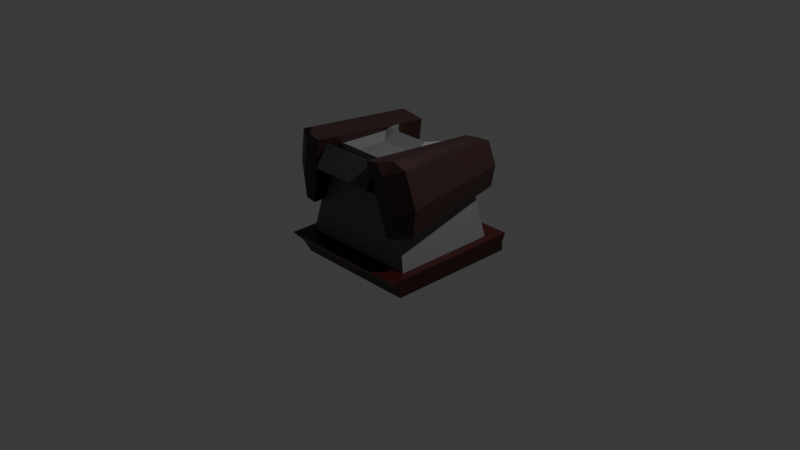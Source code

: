 # Source: BossMech.blend  (saved by Blender 4.4.30; exported with 4.5.12 LTS)
import bpy
from mathutils import Matrix  # noqa: F401  (used for matrix-valued properties, if any)

bpy.ops.wm.read_factory_settings(use_empty=True)
scene = bpy.context.scene
scene.name = 'Scene'

# ---- collections
col_collection = bpy.data.collections.new('Collection'); scene.collection.children.link(col_collection)

# ---- materials (node trees are filled in below, after node groups)
mat_material = bpy.data.materials.new('Material')
mat_material.alpha_threshold = 0.0
mat_material.roughness = 0.5
mat_material.line_color = (0.0, 0.0, 0.0, 1.0)
mat_x = bpy.data.materials.new('マテリアル')
mat_002 = bpy.data.materials.new('マテリアル.002')
mat_004 = bpy.data.materials.new('マテリアル.004')
mat_003 = bpy.data.materials.new('マテリアル.003')
mat_006 = bpy.data.materials.new('マテリアル.006')
mat_007 = bpy.data.materials.new('マテリアル.007')

# ---- material node trees
mat_material.use_nodes = True; mat_material.node_tree.nodes.clear()
_N = mat_material.node_tree.nodes; _L = mat_material.node_tree.links
n0 = _N.new('ShaderNodeOutputMaterial'); n0.name = 'Material Output'; n0.location = (300, 300)
n1 = _N.new('ShaderNodeBsdfPrincipled'); n1.name = 'Principled BSDF'; n1.location = (10, 300)
n1.inputs[0].default_value = (0.03929, 0.004029, 0.003267, 1.0)
n1.inputs[3].default_value = 1.45
_L.new(n1.outputs[0], n0.inputs[0])
n0.is_active_output = True
mat_x.use_nodes = True; mat_x.node_tree.nodes.clear()
_N = mat_x.node_tree.nodes; _L = mat_x.node_tree.links
n0 = _N.new('ShaderNodeBsdfPrincipled'); n0.name = 'プリンシプルBSDF'; n0.location = (10, 300)
n0.inputs[0].default_value = (0.1444, 0.1444, 0.1444, 1.0)
n1 = _N.new('ShaderNodeOutputMaterial'); n1.name = 'マテリアル出力'; n1.location = (300, 300)
_L.new(n0.outputs[0], n1.inputs[0])
n1.is_active_output = True
mat_002.use_nodes = True; mat_002.node_tree.nodes.clear()
_N = mat_002.node_tree.nodes; _L = mat_002.node_tree.links
n0 = _N.new('ShaderNodeBsdfPrincipled'); n0.name = 'プリンシプルBSDF'; n0.location = (10, 300)
n0.inputs[0].default_value = (0.2501, 0.1885, 0.0, 1.0)
n1 = _N.new('ShaderNodeOutputMaterial'); n1.name = 'マテリアル出力'; n1.location = (300, 300)
_L.new(n0.outputs[0], n1.inputs[0])
n1.is_active_output = True
mat_004.use_nodes = True; mat_004.node_tree.nodes.clear()
_N = mat_004.node_tree.nodes; _L = mat_004.node_tree.links
n0 = _N.new('ShaderNodeBsdfPrincipled'); n0.name = 'プリンシプルBSDF'; n0.location = (10, 300)
n0.inputs[0].default_value = (0.06111, 0.06111, 0.06111, 1.0)
n1 = _N.new('ShaderNodeOutputMaterial'); n1.name = 'マテリアル出力'; n1.location = (300, 300)
_L.new(n0.outputs[0], n1.inputs[0])
n1.is_active_output = True
mat_003.use_nodes = True; mat_003.node_tree.nodes.clear()
_N = mat_003.node_tree.nodes; _L = mat_003.node_tree.links
n0 = _N.new('ShaderNodeBsdfPrincipled'); n0.name = 'プリンシプルBSDF'; n0.location = (10, 300)
n0.inputs[0].default_value = (0.2501, 0.1885, 0.0, 1.0)
n1 = _N.new('ShaderNodeOutputMaterial'); n1.name = 'マテリアル出力'; n1.location = (300, 300)
_L.new(n0.outputs[0], n1.inputs[0])
n1.is_active_output = True
mat_006.use_nodes = True; mat_006.node_tree.nodes.clear()
_N = mat_006.node_tree.nodes; _L = mat_006.node_tree.links
n0 = _N.new('ShaderNodeBsdfPrincipled'); n0.name = 'プリンシプルBSDF'; n0.location = (10, 300)
n0.inputs[0].default_value = (0.0295, 0.01112, 0.01008, 1.0)
n1 = _N.new('ShaderNodeOutputMaterial'); n1.name = 'マテリアル出力'; n1.location = (300, 300)
_L.new(n0.outputs[0], n1.inputs[0])
n1.is_active_output = True
mat_007.use_nodes = True; mat_007.node_tree.nodes.clear()
_N = mat_007.node_tree.nodes; _L = mat_007.node_tree.links
n0 = _N.new('ShaderNodeBsdfPrincipled'); n0.name = 'プリンシプルBSDF'; n0.location = (10, 300)
n0.inputs[0].default_value = (0.0295, 0.01112, 0.01008, 1.0)
n1 = _N.new('ShaderNodeOutputMaterial'); n1.name = 'マテリアル出力'; n1.location = (300, 300)
_L.new(n0.outputs[0], n1.inputs[0])
n1.is_active_output = True

# ---- world
world_world = bpy.data.worlds.new('World'); scene.world = world_world
world_world.use_nodes = True; world_world.node_tree.nodes.clear()
_N = world_world.node_tree.nodes; _L = world_world.node_tree.links
n0 = _N.new('ShaderNodeOutputWorld'); n0.name = 'World Output'; n0.location = (300, 300)
n1 = _N.new('ShaderNodeBackground'); n1.name = 'Background'; n1.location = (10, 300)
n1.inputs[0].default_value = (0.05088, 0.05088, 0.05088, 1.0)
_L.new(n1.outputs[0], n0.inputs[0])
n0.is_active_output = True
world_world.color = (0.05088, 0.05088, 0.05088)
world_world.sun_shadow_jitter_overblur = 0.0

# ---- cameras
cam_camera = bpy.data.cameras.new('Camera')
cam_camera.clip_end = 100.0
cam_camera.ortho_scale = 7.314

# ---- lights
light_light = bpy.data.lights.new('Light', 'POINT')
light_light.energy = 1000.0
light_light.shadow_soft_size = 0.1

# ---- meshes
me_cube = bpy.data.meshes.new('Cube')
me_cube.from_pydata([(0.7467, 0.7794, -0.1549), (0.6715, 0.8356, -0.3997), (0.7467, -0.7794, -0.1549), (0.6715, -0.6177, -0.3997), (-0.7467, 0.7794, -0.1549), (-0.6715, 0.8356, -0.3997), (-0.7467, -0.7794, -0.1549), (-0.6715, -0.6177, -0.3997), (0.7091, 0.7794, -0.2773), (-0.7091, -0.6738, -0.2773), (0.7091, -0.6738, -0.2773), (-0.7091, 0.7794, -0.2773)], [], [(0, 4, 6, 2), (10, 2, 6, 9), (9, 6, 4, 11), (5, 1, 3, 7), (8, 0, 2, 10), (11, 4, 0, 8), (5, 11, 8, 1), (1, 8, 10, 3), (7, 9, 11, 5), (3, 10, 9, 7)])
_uv = me_cube.uv_layers.new(name='UVMap')
_uv.uv.foreach_set('vector', [0.625, 0.5, 0.875, 0.5, 0.875, 0.75, 0.625, 0.75, 0.5, 0.75, 0.625, 0.75, 0.625, 1.0, 0.5, 1.0, 0.5, 0.0, 0.625, 0.0, 0.625, 0.25, 0.5, 0.25, 0.125, 0.5, 0.375, 0.5, 0.375, 0.75, 0.125, 0.75, 0.5, 0.5, 0.625, 0.5, 0.625, 0.75, 0.5, 0.75, 0.5, 0.25, 0.625, 0.25, 0.625, 0.5, 0.5, 0.5, 0.375, 0.25, 0.5, 0.25, 0.5, 0.5, 0.375, 0.5, 0.375, 0.5, 0.5, 0.5, 0.5, 0.75, 0.375, 0.75, 0.375, 0.0, 0.5, 0.0, 0.5, 0.25, 0.375, 0.25, 0.375, 0.75, 0.5, 0.75, 0.5, 1.0, 0.375, 1.0])
me_cube.materials.append(mat_material)
me_cube.use_mirror_vertex_groups = False
me_cube.update()
me_x = bpy.data.meshes.new('立方体')
me_x.from_pydata([(-0.689, -0.5861, -0.2991), (-0.4253, -0.4511, 0.8588), (-0.689, 0.5861, -0.2991), (-0.4253, 0.4511, 0.8588), (0.689, -0.5861, -0.2991), (0.4253, -0.4511, 0.8588), (0.689, 0.5861, -0.2991), (0.4253, 0.4511, 0.8588), (0.0, 0.769, -0.2991), (0.0, 0.1482, 0.8588), (0.0, -0.5861, -0.2991), (0.0, -0.4511, 0.8588), (0.2126, 0.1482, 0.8588), (0.3445, -0.5861, -0.2991), (0.3445, 0.769, -0.2991), (0.2126, -0.4511, 0.8588), (-0.3445, 0.769, -0.2991), (-0.2126, -0.4511, 0.8588), (-0.2126, 0.1482, 0.8588), (-0.3445, -0.5861, -0.2991), (-0.5571, -0.5186, 0.2799), (-0.5571, 0.5186, 0.2799), (0.5571, 0.5186, 0.2799), (0.5571, -0.5186, 0.2799), (0.0, -0.5186, 0.2799), (0.0, 0.3874, 0.2799), (0.2786, -0.5186, 0.2799), (0.2786, 0.3874, 0.2799), (-0.2786, 0.3874, 0.2799), (-0.2786, -0.5186, 0.2799), (-0.4912, -0.4849, 0.5694), (-0.4912, 0.4849, 0.5694), (0.4912, 0.4849, 0.5694), (0.4912, -0.4849, 0.5694), (0.0, -0.4849, 0.5694), (0.0, 0.2623, 0.5694), (0.2456, -0.4849, 0.5694), (0.2456, 0.2623, 0.5694), (-0.2456, 0.2623, 0.5694), (-0.2456, -0.4849, 0.5694), (-0.4583, -0.468, 0.7141), (-0.4583, 0.468, 0.7141), (0.4583, 0.468, 0.7141), (0.4583, -0.468, 0.7141), (0.0, -0.468, 0.7141), (0.0, 0.2108, 0.7141), (0.2291, -0.468, 0.7141), (0.2291, 0.2108, 0.7141), (-0.2291, 0.2108, 0.7141), (-0.2291, -0.468, 0.7141), (-0.689, 0.0, -0.2991), (-0.4253, 0.0, 0.8588), (0.689, 0.0, -0.2991), (0.4253, 0.0, 0.8588), (0.0, -0.1515, 0.7861), (0.0, 0.09143, -0.2991), (0.2126, -0.1515, 0.7861), (0.3445, 0.09143, -0.2991), (-0.3445, 0.09143, -0.2991), (-0.2126, -0.1515, 0.7861), (0.5571, 0.0, 0.2799), (-0.5571, 0.0, 0.2799), (0.4912, 0.0, 0.5694), (-0.4912, 0.0, 0.5694), (0.4583, 0.0, 0.7141), (-0.4583, 0.0, 0.7141), (-0.4253, 0.2256, 0.8588), (0.689, 0.2931, -0.2991), (-0.5571, 0.2593, 0.2799), (-0.4912, 0.2424, 0.5694), (-0.4583, 0.234, 0.7141), (-0.689, 0.2931, -0.2991), (0.4253, 0.2256, 0.8588), (0.0, -0.001613, 0.7861), (0.0, 0.4302, -0.2991), (0.2126, -0.001613, 0.7861), (0.3445, 0.4302, -0.2991), (-0.3445, 0.4302, -0.2991), (-0.2126, -0.001613, 0.7861), (0.5571, 0.2593, 0.2799), (0.4912, 0.2424, 0.5694), (0.4583, 0.234, 0.7141), (-0.689, -0.2931, -0.2991), (0.4253, -0.2256, 0.8588), (0.0, -0.3013, 0.7861), (0.0, -0.2473, -0.2991), (0.2126, -0.3013, 0.7861), (0.3445, -0.2473, -0.2991), (-0.3445, -0.2473, -0.2991), (-0.2126, -0.3013, 0.7861), (0.5571, -0.2593, 0.2799), (0.4912, -0.2424, 0.5694), (0.4583, -0.234, 0.7141), (-0.4253, -0.2256, 0.8588), (0.689, -0.2931, -0.2991), (-0.5571, -0.2593, 0.2799), (-0.4912, -0.2424, 0.5694), (-0.4583, -0.234, 0.7141)], [], [(70, 66, 3, 41), (47, 12, 7, 42), (92, 83, 5, 43), (49, 17, 1, 40), (87, 94, 4, 13), (89, 93, 1, 17), (86, 84, 11, 15), (88, 85, 10, 19), (46, 15, 11, 44), (48, 18, 9, 45), (43, 5, 15, 46), (83, 86, 15, 5), (85, 87, 13, 10), (45, 9, 12, 47), (41, 3, 18, 48), (82, 88, 19, 0), (84, 89, 17, 11), (44, 11, 17, 49), (10, 24, 29, 19), (2, 21, 28, 16), (8, 25, 27, 14), (4, 23, 26, 13), (16, 28, 25, 8), (13, 26, 24, 10), (19, 29, 20, 0), (94, 90, 23, 4), (14, 27, 22, 6), (71, 68, 21, 2), (24, 34, 39, 29), (21, 31, 38, 28), (25, 35, 37, 27), (23, 33, 36, 26), (28, 38, 35, 25), (26, 36, 34, 24), (29, 39, 30, 20), (90, 91, 33, 23), (27, 37, 32, 22), (68, 69, 31, 21), (34, 44, 49, 39), (31, 41, 48, 38), (35, 45, 47, 37), (33, 43, 46, 36), (38, 48, 45, 35), (36, 46, 44, 34), (39, 49, 40, 30), (91, 92, 43, 33), (37, 47, 42, 32), (69, 70, 41, 31), (96, 97, 65, 63), (80, 81, 64, 62), (95, 96, 63, 61), (79, 80, 62, 60), (82, 95, 61, 50), (67, 79, 60, 52), (73, 78, 59, 54), (71, 77, 58, 50), (74, 76, 57, 55), (72, 75, 56, 53), (77, 74, 55, 58), (75, 73, 54, 56), (78, 66, 51, 59), (76, 67, 52, 57), (81, 72, 53, 64), (97, 93, 51, 65), (42, 7, 72, 81), (14, 6, 67, 76), (18, 3, 66, 78), (12, 9, 73, 75), (16, 8, 74, 77), (7, 12, 75, 72), (8, 14, 76, 74), (2, 16, 77, 71), (9, 18, 78, 73), (6, 22, 79, 67), (22, 32, 80, 79), (32, 42, 81, 80), (63, 65, 70, 69), (61, 63, 69, 68), (50, 61, 68, 71), (65, 51, 66, 70), (40, 1, 93, 97), (0, 20, 95, 82), (20, 30, 96, 95), (30, 40, 97, 96), (62, 64, 92, 91), (60, 62, 91, 90), (52, 60, 90, 94), (54, 59, 89, 84), (50, 58, 88, 82), (55, 57, 87, 85), (53, 56, 86, 83), (58, 55, 85, 88), (56, 54, 84, 86), (59, 51, 93, 89), (57, 52, 94, 87), (64, 53, 83, 92)])
_uv = me_x.uv_layers.new(name='UVマップ')
_uv.uv.foreach_set('vector', [0.5937, 0.1875, 0.625, 0.1875, 0.625, 0.25, 0.5938, 0.25, 0.5938, 0.4375, 0.625, 0.4375, 0.625, 0.5, 0.5938, 0.5, 0.5937, 0.6875, 0.625, 0.6875, 0.625, 0.75, 0.5938, 0.75, 0.5938, 0.9375, 0.625, 0.9375, 0.625, 1.0, 0.5938, 1.0, 0.3125, 0.6875, 0.375, 0.6875, 0.375, 0.75, 0.3125, 0.75, 0.8125, 0.6875, 0.875, 0.6875, 0.875, 0.75, 0.8125, 0.75, 0.6875, 0.6875, 0.75, 0.6875, 0.75, 0.75, 0.6875, 0.75, 0.1875, 0.6875, 0.25, 0.6875, 0.25, 0.75, 0.1875, 0.75, 0.5938, 0.8125, 0.625, 0.8125, 0.625, 0.875, 0.5938, 0.875, 0.5938, 0.3125, 0.625, 0.3125, 0.625, 0.375, 0.5938, 0.375, 0.5938, 0.75, 0.625, 0.75, 0.625, 0.8125, 0.5938, 0.8125, 0.625, 0.6875, 0.6875, 0.6875, 0.6875, 0.75, 0.625, 0.75, 0.25, 0.6875, 0.3125, 0.6875, 0.3125, 0.75, 0.25, 0.75, 0.5938, 0.375, 0.625, 0.375, 0.625, 0.4375, 0.5938, 0.4375, 0.5938, 0.25, 0.625, 0.25, 0.625, 0.3125, 0.5938, 0.3125, 0.125, 0.6875, 0.1875, 0.6875, 0.1875, 0.75, 0.125, 0.75, 0.75, 0.6875, 0.8125, 0.6875, 0.8125, 0.75, 0.75, 0.75, 0.5938, 0.875, 0.625, 0.875, 0.625, 0.9375, 0.5938, 0.9375, 0.375, 0.875, 0.5, 0.875, 0.5, 0.9375, 0.375, 0.9375, 0.375, 0.25, 0.5, 0.25, 0.5, 0.3125, 0.375, 0.3125, 0.375, 0.375, 0.5, 0.375, 0.5, 0.4375, 0.375, 0.4375, 0.375, 0.75, 0.5, 0.75, 0.5, 0.8125, 0.375, 0.8125, 0.375, 0.3125, 0.5, 0.3125, 0.5, 0.375, 0.375, 0.375, 0.375, 0.8125, 0.5, 0.8125, 0.5, 0.875, 0.375, 0.875, 0.375, 0.9375, 0.5, 0.9375, 0.5, 1.0, 0.375, 1.0, 0.375, 0.6875, 0.5, 0.6875, 0.5, 0.75, 0.375, 0.75, 0.375, 0.4375, 0.5, 0.4375, 0.5, 0.5, 0.375, 0.5, 0.375, 0.1875, 0.5, 0.1875, 0.5, 0.25, 0.375, 0.25, 0.5, 0.875, 0.5625, 0.875, 0.5625, 0.9375, 0.5, 0.9375, 0.5, 0.25, 0.5625, 0.25, 0.5625, 0.3125, 0.5, 0.3125, 0.5, 0.375, 0.5625, 0.375, 0.5625, 0.4375, 0.5, 0.4375, 0.5, 0.75, 0.5625, 0.75, 0.5625, 0.8125, 0.5, 0.8125, 0.5, 0.3125, 0.5625, 0.3125, 0.5625, 0.375, 0.5, 0.375, 0.5, 0.8125, 0.5625, 0.8125, 0.5625, 0.875, 0.5, 0.875, 0.5, 0.9375, 0.5625, 0.9375, 0.5625, 1.0, 0.5, 1.0, 0.5, 0.6875, 0.5625, 0.6875, 0.5625, 0.75, 0.5, 0.75, 0.5, 0.4375, 0.5625, 0.4375, 0.5625, 0.5, 0.5, 0.5, 0.5, 0.1875, 0.5625, 0.1875, 0.5625, 0.25, 0.5, 0.25, 0.5625, 0.875, 0.5938, 0.875, 0.5938, 0.9375, 0.5625, 0.9375, 0.5625, 0.25, 0.5938, 0.25, 0.5938, 0.3125, 0.5625, 0.3125, 0.5625, 0.375, 0.5938, 0.375, 0.5938, 0.4375, 0.5625, 0.4375, 0.5625, 0.75, 0.5938, 0.75, 0.5938, 0.8125, 0.5625, 0.8125, 0.5625, 0.3125, 0.5938, 0.3125, 0.5938, 0.375, 0.5625, 0.375, 0.5625, 0.8125, 0.5938, 0.8125, 0.5938, 0.875, 0.5625, 0.875, 0.5625, 0.9375, 0.5938, 0.9375, 0.5938, 1.0, 0.5625, 1.0, 0.5625, 0.6875, 0.5937, 0.6875, 0.5938, 0.75, 0.5625, 0.75, 0.5625, 0.4375, 0.5938, 0.4375, 0.5938, 0.5, 0.5625, 0.5, 0.5625, 0.1875, 0.5937, 0.1875, 0.5938, 0.25, 0.5625, 0.25, 0.5625, 0.0625, 0.5938, 0.0625, 0.5938, 0.125, 0.5625, 0.125, 0.5625, 0.5625, 0.5938, 0.5625, 0.5938, 0.625, 0.5625, 0.625, 0.5, 0.0625, 0.5625, 0.0625, 0.5625, 0.125, 0.5, 0.125, 0.5, 0.5625, 0.5625, 0.5625, 0.5625, 0.625, 0.5, 0.625, 0.375, 0.0625, 0.5, 0.0625, 0.5, 0.125, 0.375, 0.125, 0.375, 0.5625, 0.5, 0.5625, 0.5, 0.625, 0.375, 0.625, 0.75, 0.5625, 0.8125, 0.5625, 0.8125, 0.625, 0.75, 0.625, 0.125, 0.5625, 0.1875, 0.5625, 0.1875, 0.625, 0.125, 0.625, 0.25, 0.5625, 0.3125, 0.5625, 0.3125, 0.625, 0.25, 0.625, 0.625, 0.5625, 0.6875, 0.5625, 0.6875, 0.625, 0.625, 0.625, 0.1875, 0.5625, 0.25, 0.5625, 0.25, 0.625, 0.1875, 0.625, 0.6875, 0.5625, 0.75, 0.5625, 0.75, 0.625, 0.6875, 0.625, 0.8125, 0.5625, 0.875, 0.5625, 0.875, 0.625, 0.8125, 0.625, 0.3125, 0.5625, 0.375, 0.5625, 0.375, 0.625, 0.3125, 0.625, 0.5938, 0.5625, 0.625, 0.5625, 0.625, 0.625, 0.5938, 0.625, 0.5938, 0.0625, 0.625, 0.0625, 0.625, 0.125, 0.5938, 0.125, 0.5938, 0.5, 0.625, 0.5, 0.625, 0.5625, 0.5938, 0.5625, 0.3125, 0.5, 0.375, 0.5, 0.375, 0.5625, 0.3125, 0.5625, 0.8125, 0.5, 0.875, 0.5, 0.875, 0.5625, 0.8125, 0.5625, 0.6875, 0.5, 0.75, 0.5, 0.75, 0.5625, 0.6875, 0.5625, 0.1875, 0.5, 0.25, 0.5, 0.25, 0.5625, 0.1875, 0.5625, 0.625, 0.5, 0.6875, 0.5, 0.6875, 0.5625, 0.625, 0.5625, 0.25, 0.5, 0.3125, 0.5, 0.3125, 0.5625, 0.25, 0.5625, 0.125, 0.5, 0.1875, 0.5, 0.1875, 0.5625, 0.125, 0.5625, 0.75, 0.5, 0.8125, 0.5, 0.8125, 0.5625, 0.75, 0.5625, 0.375, 0.5, 0.5, 0.5, 0.5, 0.5625, 0.375, 0.5625, 0.5, 0.5, 0.5625, 0.5, 0.5625, 0.5625, 0.5, 0.5625, 0.5625, 0.5, 0.5938, 0.5, 0.5938, 0.5625, 0.5625, 0.5625, 0.5625, 0.125, 0.5938, 0.125, 0.5937, 0.1875, 0.5625, 0.1875, 0.5, 0.125, 0.5625, 0.125, 0.5625, 0.1875, 0.5, 0.1875, 0.375, 0.125, 0.5, 0.125, 0.5, 0.1875, 0.375, 0.1875, 0.5938, 0.125, 0.625, 0.125, 0.625, 0.1875, 0.5937, 0.1875, 0.5938, 0.0, 0.625, 0.0, 0.625, 0.0625, 0.5938, 0.0625, 0.375, 0.0, 0.5, 0.0, 0.5, 0.0625, 0.375, 0.0625, 0.5, 0.0, 0.5625, 0.0, 0.5625, 0.0625, 0.5, 0.0625, 0.5625, 0.0, 0.5938, 0.0, 0.5938, 0.0625, 0.5625, 0.0625, 0.5625, 0.625, 0.5938, 0.625, 0.5937, 0.6875, 0.5625, 0.6875, 0.5, 0.625, 0.5625, 0.625, 0.5625, 0.6875, 0.5, 0.6875, 0.375, 0.625, 0.5, 0.625, 0.5, 0.6875, 0.375, 0.6875, 0.75, 0.625, 0.8125, 0.625, 0.8125, 0.6875, 0.75, 0.6875, 0.125, 0.625, 0.1875, 0.625, 0.1875, 0.6875, 0.125, 0.6875, 0.25, 0.625, 0.3125, 0.625, 0.3125, 0.6875, 0.25, 0.6875, 0.625, 0.625, 0.6875, 0.625, 0.6875, 0.6875, 0.625, 0.6875, 0.1875, 0.625, 0.25, 0.625, 0.25, 0.6875, 0.1875, 0.6875, 0.6875, 0.625, 0.75, 0.625, 0.75, 0.6875, 0.6875, 0.6875, 0.8125, 0.625, 0.875, 0.625, 0.875, 0.6875, 0.8125, 0.6875, 0.3125, 0.625, 0.375, 0.625, 0.375, 0.6875, 0.3125, 0.6875, 0.5938, 0.625, 0.625, 0.625, 0.625, 0.6875, 0.5937, 0.6875])
me_x.materials.append(mat_x)
me_x.update()
me_002 = bpy.data.meshes.new('立方体.002')
me_002.from_pydata([(-0.2939, 0.1377, 0.02668), (-0.2939, 0.1377, 0.3324), (-0.183, 0.6598, 0.07735), (-0.183, 0.6598, 0.2818), (0.2939, 0.1377, 0.02668), (0.2939, 0.1377, 0.3324), (0.183, 0.6598, 0.07735), (0.183, 0.6598, 0.2818), (-0.2939, 0.3987, 0.02668), (-0.2939, 0.3987, 0.3324), (0.2939, 0.3987, 0.02668), (0.2939, 0.3987, 0.3324), (-0.2939, 0.5293, 0.3324), (0.2939, 0.5293, 0.02668), (-0.2939, 0.5293, 0.02668), (0.2939, 0.5293, 0.3324)], [], [(14, 12, 3, 2), (2, 3, 7, 6), (10, 11, 5, 4), (4, 5, 1, 0), (8, 10, 4, 0), (11, 9, 1, 5), (15, 12, 9, 11), (14, 13, 10, 8), (13, 15, 11, 10), (0, 1, 9, 8), (6, 7, 15, 13), (2, 6, 13, 14), (7, 3, 12, 15), (8, 9, 12, 14)])
_uv = me_002.uv_layers.new(name='UVマップ')
_uv.uv.foreach_set('vector', [0.375, 0.1875, 0.625, 0.1875, 0.625, 0.25, 0.375, 0.25, 0.375, 0.25, 0.625, 0.25, 0.625, 0.5, 0.375, 0.5, 0.375, 0.625, 0.625, 0.625, 0.625, 0.75, 0.375, 0.75, 0.375, 0.75, 0.625, 0.75, 0.625, 1.0, 0.375, 1.0, 0.125, 0.625, 0.375, 0.625, 0.375, 0.75, 0.125, 0.75, 0.625, 0.625, 0.875, 0.625, 0.875, 0.75, 0.625, 0.75, 0.625, 0.5625, 0.875, 0.5625, 0.875, 0.625, 0.625, 0.625, 0.125, 0.5625, 0.375, 0.5625, 0.375, 0.625, 0.125, 0.625, 0.375, 0.5625, 0.625, 0.5625, 0.625, 0.625, 0.375, 0.625, 0.375, 0.0, 0.625, 0.0, 0.625, 0.125, 0.375, 0.125, 0.375, 0.5, 0.625, 0.5, 0.625, 0.5625, 0.375, 0.5625, 0.125, 0.5, 0.375, 0.5, 0.375, 0.5625, 0.125, 0.5625, 0.625, 0.5, 0.875, 0.5, 0.875, 0.5625, 0.625, 0.5625, 0.375, 0.125, 0.625, 0.125, 0.625, 0.1875, 0.375, 0.1875])
me_002.materials.append(mat_002)
me_002.update()
me_005 = bpy.data.meshes.new('立方体.005')
me_005.from_pydata([(-0.3576, -0.7595, 0.6706), (-0.3576, -0.6198, 0.895), (-0.2783, -0.5237, 0.5238), (-0.2783, -0.384, 0.7481), (0.3576, -0.7595, 0.6706), (0.3576, -0.6198, 0.895), (0.2783, -0.5237, 0.5238), (0.2783, -0.384, 0.7481)], [], [(0, 1, 3, 2), (2, 3, 7, 6), (6, 7, 5, 4), (4, 5, 1, 0), (2, 6, 4, 0), (7, 3, 1, 5)])
_uv = me_005.uv_layers.new(name='UVマップ')
_uv.uv.foreach_set('vector', [0.375, 0.0, 0.625, 0.0, 0.625, 0.25, 0.375, 0.25, 0.375, 0.25, 0.625, 0.25, 0.625, 0.5, 0.375, 0.5, 0.375, 0.5, 0.625, 0.5, 0.625, 0.75, 0.375, 0.75, 0.375, 0.75, 0.625, 0.75, 0.625, 1.0, 0.375, 1.0, 0.125, 0.5, 0.375, 0.5, 0.375, 0.75, 0.125, 0.75, 0.625, 0.5, 0.875, 0.5, 0.875, 0.75, 0.625, 0.75])
me_005.materials.append(mat_004)
me_005.update()
me_006 = bpy.data.meshes.new('立方体.006')
me_006.from_pydata([(-0.2939, 0.05909, 0.3402), (-0.2939, 0.05909, 0.6459), (-0.183, 0.5812, 0.3909), (-0.183, 0.5812, 0.5953), (0.2939, 0.05909, 0.3402), (0.2939, 0.05909, 0.6459), (0.183, 0.5812, 0.3909), (0.183, 0.5812, 0.5953), (-0.2939, 0.3202, 0.3402), (-0.2939, 0.3202, 0.6459), (0.2939, 0.3202, 0.3402), (0.2939, 0.3202, 0.6459), (-0.2939, 0.4507, 0.6459), (0.2939, 0.4507, 0.3402), (-0.2939, 0.4507, 0.3402), (0.2939, 0.4507, 0.6459)], [], [(14, 12, 3, 2), (2, 3, 7, 6), (10, 11, 5, 4), (4, 5, 1, 0), (8, 10, 4, 0), (11, 9, 1, 5), (15, 12, 9, 11), (14, 13, 10, 8), (13, 15, 11, 10), (0, 1, 9, 8), (6, 7, 15, 13), (2, 6, 13, 14), (7, 3, 12, 15), (8, 9, 12, 14)])
_uv = me_006.uv_layers.new(name='UVマップ')
_uv.uv.foreach_set('vector', [0.375, 0.1875, 0.625, 0.1875, 0.625, 0.25, 0.375, 0.25, 0.375, 0.25, 0.625, 0.25, 0.625, 0.5, 0.375, 0.5, 0.375, 0.625, 0.625, 0.625, 0.625, 0.75, 0.375, 0.75, 0.375, 0.75, 0.625, 0.75, 0.625, 1.0, 0.375, 1.0, 0.125, 0.625, 0.375, 0.625, 0.375, 0.75, 0.125, 0.75, 0.625, 0.625, 0.875, 0.625, 0.875, 0.75, 0.625, 0.75, 0.625, 0.5625, 0.875, 0.5625, 0.875, 0.625, 0.625, 0.625, 0.125, 0.5625, 0.375, 0.5625, 0.375, 0.625, 0.125, 0.625, 0.375, 0.5625, 0.625, 0.5625, 0.625, 0.625, 0.375, 0.625, 0.375, 0.0, 0.625, 0.0, 0.625, 0.125, 0.375, 0.125, 0.375, 0.5, 0.625, 0.5, 0.625, 0.5625, 0.375, 0.5625, 0.125, 0.5, 0.375, 0.5, 0.375, 0.5625, 0.125, 0.5625, 0.625, 0.5, 0.875, 0.5, 0.875, 0.5625, 0.625, 0.5625, 0.375, 0.125, 0.625, 0.125, 0.625, 0.1875, 0.375, 0.1875])
me_006.materials.append(mat_003)
me_006.update()
me_007 = bpy.data.meshes.new('立方体.007')
me_007.from_pydata([(-0.7732, -0.5512, 0.2543), (-0.5819, -0.6249, 0.9973), (-0.6132, 0.6849, 0.3519), (-0.4812, 0.6111, 0.8585), (-0.5312, -0.6597, 0.216), (-0.3399, -0.7334, 0.959), (-0.4431, 0.6849, 0.325), (-0.3112, 0.6111, 0.8315), (-0.7743, -0.5881, 0.7513), (-0.6439, 0.648, 0.7307), (-0.3771, 0.648, 0.5783), (-0.4356, -0.6966, 0.5875), (-0.7265, -0.6065, 0.9371), (-0.6109, 0.6296, 0.8573), (-0.3442, 0.6296, 0.7049), (-0.3877, -0.715, 0.7733), (-0.6769, 0.6665, 0.6041), (-0.4101, 0.6665, 0.4516), (-0.4834, -0.6781, 0.4018), (-0.8221, -0.5696, 0.5656), (-0.5282, 0.6849, 0.3384), (-0.3962, 0.6111, 0.845), (-0.6522, -0.6597, 0.2352), (-0.4609, -0.7334, 0.9782), (-0.6049, -0.6966, 0.6694), (-0.5105, 0.7419, 0.6545), (-0.5571, -0.715, 0.8552), (-0.4776, 0.7235, 0.7811), (-0.5435, 0.7603, 0.5278), (-0.6528, -0.6781, 0.4837)], [], [(12, 1, 3, 13), (27, 21, 7, 14), (14, 7, 5, 15), (26, 23, 1, 12), (20, 6, 4, 22), (21, 3, 1, 23), (29, 24, 8, 19), (17, 10, 11, 18), (28, 25, 10, 17), (19, 8, 9, 16), (24, 26, 12, 8), (10, 14, 15, 11), (25, 27, 14, 10), (8, 12, 13, 9), (0, 19, 16, 2), (20, 28, 17, 6), (6, 17, 18, 4), (22, 29, 19, 0), (4, 18, 29, 22), (2, 16, 28, 20), (9, 13, 27, 25), (11, 15, 26, 24), (16, 9, 25, 28), (18, 11, 24, 29), (7, 21, 23, 5), (2, 20, 22, 0), (15, 5, 23, 26), (13, 3, 21, 27)])
_uv = me_007.uv_layers.new(name='UVマップ')
_uv.uv.foreach_set('vector', [0.5625, 0.0, 0.625, 0.0, 0.625, 0.25, 0.5625, 0.25, 0.5625, 0.375, 0.625, 0.375, 0.625, 0.5, 0.5625, 0.5, 0.5625, 0.5, 0.625, 0.5, 0.625, 0.75, 0.5625, 0.75, 0.5625, 0.875, 0.625, 0.875, 0.625, 1.0, 0.5625, 1.0, 0.25, 0.5, 0.375, 0.5, 0.375, 0.75, 0.25, 0.75, 0.75, 0.5, 0.875, 0.5, 0.875, 0.75, 0.75, 0.75, 0.4375, 0.875, 0.5, 0.875, 0.5, 1.0, 0.4375, 1.0, 0.4375, 0.5, 0.5, 0.5, 0.5, 0.75, 0.4375, 0.75, 0.4375, 0.375, 0.5, 0.375, 0.5, 0.5, 0.4375, 0.5, 0.4375, 0.0, 0.5, 0.0, 0.5, 0.25, 0.4375, 0.25, 0.5, 0.875, 0.5625, 0.875, 0.5625, 1.0, 0.5, 1.0, 0.5, 0.5, 0.5625, 0.5, 0.5625, 0.75, 0.5, 0.75, 0.5, 0.375, 0.5625, 0.375, 0.5625, 0.5, 0.5, 0.5, 0.5, 0.0, 0.5625, 0.0, 0.5625, 0.25, 0.5, 0.25, 0.375, 0.0, 0.4375, 0.0, 0.4375, 0.25, 0.375, 0.25, 0.375, 0.375, 0.4375, 0.375, 0.4375, 0.5, 0.375, 0.5, 0.375, 0.5, 0.4375, 0.5, 0.4375, 0.75, 0.375, 0.75, 0.375, 0.875, 0.4375, 0.875, 0.4375, 1.0, 0.375, 1.0, 0.375, 0.75, 0.4375, 0.75, 0.4375, 0.875, 0.375, 0.875, 0.375, 0.25, 0.4375, 0.25, 0.4375, 0.375, 0.375, 0.375, 0.5, 0.25, 0.5625, 0.25, 0.5625, 0.375, 0.5, 0.375, 0.5, 0.75, 0.5625, 0.75, 0.5625, 0.875, 0.5, 0.875, 0.4375, 0.25, 0.5, 0.25, 0.5, 0.375, 0.4375, 0.375, 0.4375, 0.75, 0.5, 0.75, 0.5, 0.875, 0.4375, 0.875, 0.625, 0.5, 0.75, 0.5, 0.75, 0.75, 0.625, 0.75, 0.125, 0.5, 0.25, 0.5, 0.25, 0.75, 0.125, 0.75, 0.5625, 0.75, 0.625, 0.75, 0.625, 0.875, 0.5625, 0.875, 0.5625, 0.25, 0.625, 0.25, 0.625, 0.375, 0.5625, 0.375])
me_007.materials.append(mat_006)
me_007.update()
me_008 = bpy.data.meshes.new('立方体.008')
me_008.from_pydata([(0.7732, -0.5512, 0.2543), (0.5819, -0.6249, 0.9973), (0.6132, 0.6849, 0.3519), (0.4812, 0.6111, 0.8585), (0.5312, -0.6597, 0.216), (0.3399, -0.7334, 0.959), (0.4431, 0.6849, 0.325), (0.3112, 0.6111, 0.8315), (0.7743, -0.5881, 0.7513), (0.6439, 0.648, 0.7307), (0.3771, 0.648, 0.5783), (0.4356, -0.6966, 0.5875), (0.7265, -0.6065, 0.9371), (0.6109, 0.6296, 0.8573), (0.3442, 0.6296, 0.7049), (0.3877, -0.715, 0.7733), (0.6769, 0.6665, 0.6041), (0.4101, 0.6665, 0.4516), (0.4834, -0.6781, 0.4018), (0.8221, -0.5696, 0.5656), (0.5282, 0.6849, 0.3384), (0.3962, 0.6111, 0.845), (0.6522, -0.6597, 0.2352), (0.4609, -0.7334, 0.9782), (0.6049, -0.6966, 0.6694), (0.5105, 0.7419, 0.6545), (0.5571, -0.715, 0.8552), (0.4776, 0.7235, 0.7811), (0.5435, 0.7603, 0.5278), (0.6528, -0.6781, 0.4837)], [], [(12, 1, 3, 13), (27, 21, 7, 14), (14, 7, 5, 15), (26, 23, 1, 12), (20, 6, 4, 22), (21, 3, 1, 23), (29, 24, 8, 19), (17, 10, 11, 18), (28, 25, 10, 17), (19, 8, 9, 16), (24, 26, 12, 8), (10, 14, 15, 11), (25, 27, 14, 10), (8, 12, 13, 9), (0, 19, 16, 2), (20, 28, 17, 6), (6, 17, 18, 4), (22, 29, 19, 0), (4, 18, 29, 22), (2, 16, 28, 20), (9, 13, 27, 25), (11, 15, 26, 24), (16, 9, 25, 28), (18, 11, 24, 29), (7, 21, 23, 5), (2, 20, 22, 0), (15, 5, 23, 26), (13, 3, 21, 27)])
_uv = me_008.uv_layers.new(name='UVマップ')
_uv.uv.foreach_set('vector', [0.5625, 0.0, 0.625, 0.0, 0.625, 0.25, 0.5625, 0.25, 0.5625, 0.375, 0.625, 0.375, 0.625, 0.5, 0.5625, 0.5, 0.5625, 0.5, 0.625, 0.5, 0.625, 0.75, 0.5625, 0.75, 0.5625, 0.875, 0.625, 0.875, 0.625, 1.0, 0.5625, 1.0, 0.25, 0.5, 0.375, 0.5, 0.375, 0.75, 0.25, 0.75, 0.75, 0.5, 0.875, 0.5, 0.875, 0.75, 0.75, 0.75, 0.4375, 0.875, 0.5, 0.875, 0.5, 1.0, 0.4375, 1.0, 0.4375, 0.5, 0.5, 0.5, 0.5, 0.75, 0.4375, 0.75, 0.4375, 0.375, 0.5, 0.375, 0.5, 0.5, 0.4375, 0.5, 0.4375, 0.0, 0.5, 0.0, 0.5, 0.25, 0.4375, 0.25, 0.5, 0.875, 0.5625, 0.875, 0.5625, 1.0, 0.5, 1.0, 0.5, 0.5, 0.5625, 0.5, 0.5625, 0.75, 0.5, 0.75, 0.5, 0.375, 0.5625, 0.375, 0.5625, 0.5, 0.5, 0.5, 0.5, 0.0, 0.5625, 0.0, 0.5625, 0.25, 0.5, 0.25, 0.375, 0.0, 0.4375, 0.0, 0.4375, 0.25, 0.375, 0.25, 0.375, 0.375, 0.4375, 0.375, 0.4375, 0.5, 0.375, 0.5, 0.375, 0.5, 0.4375, 0.5, 0.4375, 0.75, 0.375, 0.75, 0.375, 0.875, 0.4375, 0.875, 0.4375, 1.0, 0.375, 1.0, 0.375, 0.75, 0.4375, 0.75, 0.4375, 0.875, 0.375, 0.875, 0.375, 0.25, 0.4375, 0.25, 0.4375, 0.375, 0.375, 0.375, 0.5, 0.25, 0.5625, 0.25, 0.5625, 0.375, 0.5, 0.375, 0.5, 0.75, 0.5625, 0.75, 0.5625, 0.875, 0.5, 0.875, 0.4375, 0.25, 0.5, 0.25, 0.5, 0.375, 0.4375, 0.375, 0.4375, 0.75, 0.5, 0.75, 0.5, 0.875, 0.4375, 0.875, 0.625, 0.5, 0.75, 0.5, 0.75, 0.75, 0.625, 0.75, 0.125, 0.5, 0.25, 0.5, 0.25, 0.75, 0.125, 0.75, 0.5625, 0.75, 0.625, 0.75, 0.625, 0.875, 0.5625, 0.875, 0.5625, 0.25, 0.625, 0.25, 0.625, 0.375, 0.5625, 0.375])
me_008.materials.append(mat_007)
me_008.update()

# ---- objects
ob_cube = bpy.data.objects.new('Cube', me_cube)
ob_light = bpy.data.objects.new('Light', light_light)
ob_camera = bpy.data.objects.new('Camera', cam_camera)
ob_x = bpy.data.objects.new('立方体', me_x)
ob_002 = bpy.data.objects.new('立方体.002', me_002)
ob_005 = bpy.data.objects.new('立方体.005', me_005)
ob_001 = bpy.data.objects.new('立方体.001', me_006)
ob_003 = bpy.data.objects.new('立方体.003', me_007)
ob_004 = bpy.data.objects.new('立方体.004', me_008)

# ---- transforms, parenting, visibility, modifiers, constraints
ob_cube.location = (0.0, 0.0, 0.0)
ob_cube.lock_rotations_4d = False
ob_cube.empty_display_type = 'ARROWS'
ob_cube.lineart.crease_threshold = 0.0
ob_light.location = (4.076, 1.005, 5.904)
ob_light.rotation_euler = (0.6503, 0.05522, 1.866)
ob_light.lock_rotations_4d = False
ob_light.empty_display_type = 'ARROWS'
ob_light.color = (0.0, 0.0, 0.0, 0.0)
ob_light.lineart.crease_threshold = 0.0
ob_camera.location = (7.359, -6.926, 4.958)
ob_camera.rotation_euler = (1.109, 0.0, 0.8149)
ob_camera.lock_rotations_4d = False
ob_camera.empty_display_type = 'ARROWS'
ob_camera.color = (0.0, 0.0, 0.0, 0.0)
ob_camera.display_type = 'WIRE'
ob_camera.lineart.crease_threshold = 0.0
ob_x.location = (0.0, 0.0, 0.0)
ob_002.location = (0.0, 0.0, 0.0)
ob_005.location = (0.0, 0.0, 0.0)
ob_001.location = (0.0, 0.0, 0.0)
ob_003.location = (0.0, 0.0, 0.0)
ob_004.location = (0.0, 0.0, 0.0)

# ---- collection membership
col_collection.objects.link(ob_cube)
col_collection.objects.link(ob_light)
col_collection.objects.link(ob_camera)
col_collection.objects.link(ob_x)
col_collection.objects.link(ob_002)
col_collection.objects.link(ob_005)
col_collection.objects.link(ob_001)
col_collection.objects.link(ob_003)
col_collection.objects.link(ob_004)

# ---- scene / render settings (as saved in the file)
scene.camera = ob_camera
scene.frame_start = 1; scene.frame_end = 250; scene.frame_set(1)
scene.render.engine = 'BLENDER_EEVEE_NEXT'
bpy.context.view_layer.update()
